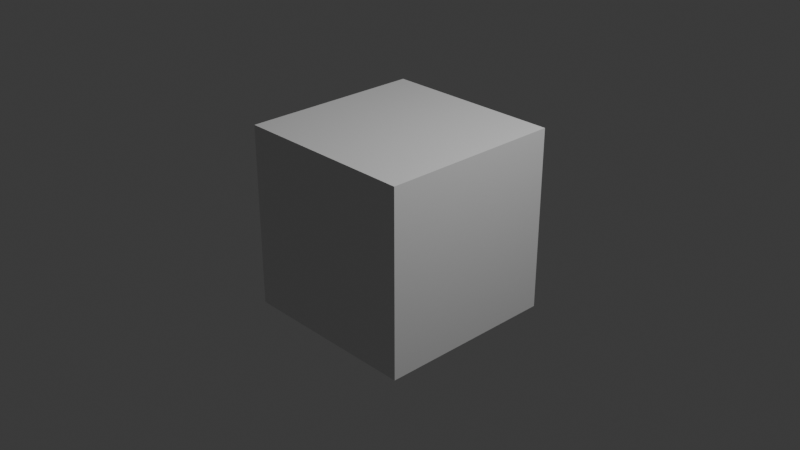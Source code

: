 # Source: Window_01.blend  (saved by Blender 4.1.23; exported with 4.5.12 LTS)
import bpy
from mathutils import Matrix  # noqa: F401  (used for matrix-valued properties, if any)

bpy.ops.wm.read_factory_settings(use_empty=True)
scene = bpy.context.scene
scene.name = 'Scene'

# ---- collections
col_collection = bpy.data.collections.new('Collection'); scene.collection.children.link(col_collection)

# ---- materials (node trees are filled in below, after node groups)
mat_mat_1 = bpy.data.materials.new('mat_1')
mat_mat_1.use_transparent_shadow = False
mat_mat_1.diffuse_color = (0.3564, 0.1329, 0.02843, 1.0)
mat_mat_2 = bpy.data.materials.new('mat_2')
mat_mat_2.use_transparent_shadow = False
mat_mat_2.diffuse_color = (0.3864, 0.5711, 0.5972, 1.0)
mat_material = bpy.data.materials.new('Material')
mat_material.alpha_threshold = 0.0
mat_material.use_transparent_shadow = False
mat_material.roughness = 0.5
mat_material.line_color = (0.0, 0.0, 0.0, 1.0)

# ---- material node trees
mat_mat_1.use_nodes = True; mat_mat_1.node_tree.nodes.clear()
_N = mat_mat_1.node_tree.nodes; _L = mat_mat_1.node_tree.links
n0 = _N.new('ShaderNodeBsdfPrincipled'); n0.name = 'Principled BSDF'; n0.location = (10, 300)
n0.inputs[0].default_value = (0.3564, 0.1329, 0.02843, 1.0)
n0.inputs[1].default_value = 1.0
n0.inputs[2].default_value = 1.0
n1 = _N.new('ShaderNodeOutputMaterial'); n1.name = 'Material Output'; n1.location = (320, 270)
_L.new(n0.outputs[0], n1.inputs[0])
n1.is_active_output = True
mat_mat_2.use_nodes = True; mat_mat_2.node_tree.nodes.clear()
_N = mat_mat_2.node_tree.nodes; _L = mat_mat_2.node_tree.links
n0 = _N.new('ShaderNodeBsdfPrincipled'); n0.name = 'Principled BSDF'; n0.location = (10, 300)
n0.inputs[0].default_value = (0.3864, 0.5711, 0.5972, 1.0)
n0.inputs[1].default_value = 1.0
n0.inputs[2].default_value = 1.0
n1 = _N.new('ShaderNodeOutputMaterial'); n1.name = 'Material Output'; n1.location = (320, 270)
_L.new(n0.outputs[0], n1.inputs[0])
n1.is_active_output = True
mat_material.use_nodes = True; mat_material.node_tree.nodes.clear()
_N = mat_material.node_tree.nodes; _L = mat_material.node_tree.links
n0 = _N.new('ShaderNodeOutputMaterial'); n0.name = 'Material Output'; n0.location = (300, 300)
n1 = _N.new('ShaderNodeBsdfPrincipled'); n1.name = 'Principled BSDF'; n1.location = (10, 300)
n1.inputs[3].default_value = 1.45
_L.new(n1.outputs[0], n0.inputs[0])
n0.is_active_output = True

# ---- world
world_world = bpy.data.worlds.new('World'); scene.world = world_world
world_world.use_nodes = True; world_world.node_tree.nodes.clear()
_N = world_world.node_tree.nodes; _L = world_world.node_tree.links
n0 = _N.new('ShaderNodeOutputWorld'); n0.name = 'World Output'; n0.location = (300, 300)
n1 = _N.new('ShaderNodeBackground'); n1.name = 'Background'; n1.location = (10, 300)
n1.inputs[0].default_value = (0.05088, 0.05088, 0.05088, 1.0)
_L.new(n1.outputs[0], n0.inputs[0])
n0.is_active_output = True
world_world.color = (0.05088, 0.05088, 0.05088)
world_world.use_sun_shadow = False
world_world.sun_shadow_jitter_overblur = 0.0

# ---- cameras
cam_camera = bpy.data.cameras.new('Camera')
cam_camera.clip_end = 100.0
cam_camera.ortho_scale = 7.314

# ---- lights
light_light = bpy.data.lights.new('Light', 'POINT')
light_light.transmission_factor = 0.0
light_light.use_soft_falloff = False
light_light.energy = 1000.0
light_light.shadow_soft_size = 0.1
light_light.shadow_maximum_resolution = 0.006
light_light.use_absolute_resolution = True

# ---- meshes
me_group = bpy.data.meshes.new('Group')
me_group.from_pydata([(-0.06, -0.02, -0.085), (-0.06, -0.02, -0.075), (-0.06, 0.02, -0.085), (-0.06, 0.02, -0.075), (-0.06, -0.02, -0.085), (0.06, -0.02, -0.085), (-0.06, -0.02, -0.075), (0.06, -0.02, -0.075), (-0.06, -0.02, -0.075), (-0.06, 0.02, -0.075), (0.06, -0.02, -0.075), (0.06, 0.02, -0.075), (-0.045, 0.005, -0.075), (-0.045, 0.01, -0.075), (0.045, 0.005, -0.075), (0.045, 0.01, -0.075), (0.055, 0.01, -0.075), (0.055, -0.01, -0.075), (0.045, -0.01, -0.075), (0.045, -0.005, -0.075), (-0.045, -0.005, -0.075), (-0.045, -0.01, -0.075), (-0.055, -0.01, -0.075), (-0.055, 0.01, -0.075), (-0.06, 0.02, -0.085), (0.06, 0.02, -0.085), (-0.06, 0.02, -0.075), (0.06, 0.02, -0.075), (-0.06, -0.02, -0.085), (-0.06, 0.02, -0.085), (0.06, -0.02, -0.085), (0.06, 0.02, -0.085), (0.06, -0.02, -0.085), (0.06, -0.02, -0.075), (0.06, 0.02, -0.085), (0.06, 0.02, -0.075), (-0.055, 0.01, -0.075), (-0.045, 0.01, -0.075), (-0.055, 0.01, 0.075), (-0.045, 0.01, 0.075), (-0.055, -0.01, -0.075), (-0.055, -0.01, 0.075), (-0.055, 0.01, -0.075), (-0.055, 0.01, 0.075), (-0.055, -0.01, -0.075), (-0.045, -0.01, -0.075), (-0.055, -0.01, 0.075), (-0.045, -0.01, 0.075), (-0.045, -0.005, -0.075), (0.045, -0.005, -0.075), (-0.045, -0.005, -0.07), (-0.005, -0.005, -0.07), (-0.005, -0.005, -0.03), (-0.045, -0.005, -0.03), (-0.045, -0.005, -0.02), (-0.005, -0.005, -0.02), (-0.005, -0.005, 0.02), (-0.045, -0.005, 0.02), (-0.045, -0.005, 0.03), (-0.005, -0.005, 0.03), (-0.005, -0.005, 0.07), (-0.045, -0.005, 0.07), (-0.045, -0.005, 0.075), (0.045, -0.005, 0.075), (0.045, -0.005, 0.07), (0.005, -0.005, 0.07), (0.005, -0.005, 0.03), (0.045, -0.005, 0.03), (0.045, -0.005, 0.02), (0.005, -0.005, 0.02), (0.005, -0.005, -0.02), (0.045, -0.005, -0.02), (0.045, -0.005, -0.03), (0.005, -0.005, -0.03), (0.005, -0.005, -0.07), (0.045, -0.005, -0.07), (0.045, -0.01, -0.075), (0.055, -0.01, -0.075), (0.045, -0.01, 0.075), (0.055, -0.01, 0.075), (0.055, -0.01, -0.075), (0.055, -0.01, 0.075), (0.055, 0.01, -0.075), (0.055, 0.01, 0.075), (0.045, 0.01, -0.075), (0.055, 0.01, -0.075), (0.045, 0.01, 0.075), (0.055, 0.01, 0.075), (-0.045, 0.005, -0.075), (0.045, 0.005, -0.075), (-0.045, 0.005, -0.07), (-0.005, 0.005, -0.07), (-0.005, 0.005, -0.03), (-0.045, 0.005, -0.03), (-0.045, 0.005, -0.02), (-0.005, 0.005, -0.02), (-0.005, 0.005, 0.02), (-0.045, 0.005, 0.02), (-0.045, 0.005, 0.03), (-0.005, 0.005, 0.03), (-0.005, 0.005, 0.07), (-0.045, 0.005, 0.07), (-0.045, 0.005, 0.075), (0.045, 0.005, 0.075), (0.045, 0.005, 0.07), (0.005, 0.005, 0.07), (0.005, 0.005, 0.03), (0.045, 0.005, 0.03), (0.045, 0.005, 0.02), (0.005, 0.005, 0.02), (0.005, 0.005, -0.02), (0.045, 0.005, -0.02), (0.045, 0.005, -0.03), (0.005, 0.005, -0.03), (0.005, 0.005, -0.07), (0.045, 0.005, -0.07), (-0.06, -0.02, 0.075), (-0.06, 0.02, 0.075), (0.06, -0.02, 0.075), (0.06, 0.02, 0.075), (-0.045, 0.005, 0.075), (-0.045, 0.01, 0.075), (0.045, 0.005, 0.075), (0.045, 0.01, 0.075), (0.055, 0.01, 0.075), (0.055, -0.01, 0.075), (0.045, -0.01, 0.075), (0.045, -0.005, 0.075), (-0.045, -0.005, 0.075), (-0.045, -0.01, 0.075), (-0.055, -0.01, 0.075), (-0.055, 0.01, 0.075), (0.005, -0.005, -0.07), (0.005, -0.001, -0.07), (0.045, -0.005, -0.07), (0.045, -0.001, -0.07), (0.005, -0.005, -0.03), (0.005, -0.001, -0.03), (0.005, -0.005, -0.07), (0.005, -0.001, -0.07), (0.005, -0.005, -0.03), (0.005, -0.001, -0.03), (0.045, -0.005, -0.03), (0.045, -0.001, -0.03), (0.005, -0.005, -0.02), (0.005, -0.001, -0.02), (0.045, -0.005, -0.02), (0.045, -0.001, -0.02), (0.005, -0.005, 0.02), (0.005, -0.001, 0.02), (0.005, -0.005, -0.02), (0.005, -0.001, -0.02), (0.005, -0.005, 0.02), (0.005, -0.001, 0.02), (0.045, -0.005, 0.02), (0.045, -0.001, 0.02), (0.005, -0.005, 0.03), (0.005, -0.001, 0.03), (0.045, -0.005, 0.03), (0.045, -0.001, 0.03), (0.005, -0.005, 0.07), (0.005, -0.001, 0.07), (0.005, -0.005, 0.03), (0.005, -0.001, 0.03), (0.005, -0.005, 0.07), (0.005, -0.001, 0.07), (0.045, -0.005, 0.07), (0.045, -0.001, 0.07), (-0.045, -0.005, 0.07), (-0.045, -0.001, 0.07), (-0.005, -0.005, 0.07), (-0.005, -0.001, 0.07), (-0.005, -0.005, 0.07), (-0.005, -0.001, 0.07), (-0.005, -0.005, 0.03), (-0.005, -0.001, 0.03), (-0.045, -0.005, 0.03), (-0.045, -0.001, 0.03), (-0.005, -0.005, 0.03), (-0.005, -0.001, 0.03), (-0.045, -0.005, 0.02), (-0.045, -0.001, 0.02), (-0.005, -0.005, 0.02), (-0.005, -0.001, 0.02), (-0.005, -0.005, 0.02), (-0.005, -0.001, 0.02), (-0.005, -0.005, -0.02), (-0.005, -0.001, -0.02), (-0.045, -0.005, -0.02), (-0.045, -0.001, -0.02), (-0.005, -0.005, -0.02), (-0.005, -0.001, -0.02), (-0.045, -0.005, -0.03), (-0.045, -0.001, -0.03), (-0.005, -0.005, -0.03), (-0.005, -0.001, -0.03), (-0.005, -0.005, -0.03), (-0.005, -0.001, -0.03), (-0.005, -0.005, -0.07), (-0.005, -0.001, -0.07), (-0.045, -0.005, -0.07), (-0.045, -0.001, -0.07), (-0.005, -0.005, -0.07), (-0.005, -0.001, -0.07), (0.005, 0.001, -0.07), (0.005, 0.005, -0.07), (0.045, 0.001, -0.07), (0.045, 0.005, -0.07), (0.005, 0.001, -0.03), (0.005, 0.005, -0.03), (0.005, 0.001, -0.07), (0.005, 0.005, -0.07), (0.005, 0.001, -0.03), (0.005, 0.005, -0.03), (0.045, 0.001, -0.03), (0.045, 0.005, -0.03), (0.005, 0.001, -0.02), (0.005, 0.005, -0.02), (0.045, 0.001, -0.02), (0.045, 0.005, -0.02), (0.005, 0.001, 0.02), (0.005, 0.005, 0.02), (0.005, 0.001, -0.02), (0.005, 0.005, -0.02), (0.005, 0.001, 0.02), (0.005, 0.005, 0.02), (0.045, 0.001, 0.02), (0.045, 0.005, 0.02), (0.005, 0.001, 0.03), (0.005, 0.005, 0.03), (0.045, 0.001, 0.03), (0.045, 0.005, 0.03), (0.005, 0.001, 0.07), (0.005, 0.005, 0.07), (0.005, 0.001, 0.03), (0.005, 0.005, 0.03), (0.005, 0.001, 0.07), (0.005, 0.005, 0.07), (0.045, 0.001, 0.07), (0.045, 0.005, 0.07), (-0.045, 0.001, 0.07), (-0.045, 0.005, 0.07), (-0.005, 0.001, 0.07), (-0.005, 0.005, 0.07), (-0.005, 0.001, 0.07), (-0.005, 0.005, 0.07), (-0.005, 0.001, 0.03), (-0.005, 0.005, 0.03), (-0.045, 0.001, 0.03), (-0.045, 0.005, 0.03), (-0.005, 0.001, 0.03), (-0.005, 0.005, 0.03), (-0.045, 0.001, 0.02), (-0.045, 0.005, 0.02), (-0.005, 0.001, 0.02), (-0.005, 0.005, 0.02), (-0.005, 0.001, 0.02), (-0.005, 0.005, 0.02), (-0.005, 0.001, -0.02), (-0.005, 0.005, -0.02), (-0.045, 0.001, -0.02), (-0.045, 0.005, -0.02), (-0.005, 0.001, -0.02), (-0.005, 0.005, -0.02), (-0.045, 0.001, -0.03), (-0.045, 0.005, -0.03), (-0.005, 0.001, -0.03), (-0.005, 0.005, -0.03), (-0.005, 0.001, -0.03), (-0.005, 0.005, -0.03), (-0.005, 0.001, -0.07), (-0.005, 0.005, -0.07), (-0.045, 0.001, -0.07), (-0.045, 0.005, -0.07), (-0.005, 0.001, -0.07), (-0.005, 0.005, -0.07), (-0.06, -0.02, 0.075), (-0.06, -0.02, 0.085), (-0.06, 0.02, 0.075), (-0.06, 0.02, 0.085), (-0.06, 0.02, 0.075), (0.06, 0.02, 0.075), (-0.06, 0.02, 0.085), (0.06, 0.02, 0.085), (-0.06, -0.02, 0.075), (0.06, -0.02, 0.075), (-0.06, -0.02, 0.085), (0.06, -0.02, 0.085), (0.06, -0.02, 0.075), (0.06, -0.02, 0.085), (0.06, 0.02, 0.075), (0.06, 0.02, 0.085), (-0.045, 0.001, -0.07), (-0.005, 0.001, -0.07), (-0.045, 0.001, -0.03), (-0.005, 0.001, -0.03), (-0.005, 0.001, -0.02), (-0.045, 0.001, -0.02), (-0.045, 0.001, 0.02), (-0.005, 0.001, 0.02), (-0.045, 0.001, 0.03), (-0.045, 0.001, 0.07), (-0.005, 0.001, 0.07), (-0.005, 0.001, 0.03), (-0.045, -0.001, 0.03), (-0.045, -0.001, 0.07), (-0.005, -0.001, 0.07), (-0.005, -0.001, 0.03), (-0.005, -0.001, -0.02), (-0.045, -0.001, -0.02), (-0.045, -0.001, 0.02), (-0.005, -0.001, 0.02), (-0.045, -0.001, -0.07), (-0.005, -0.001, -0.07), (-0.045, -0.001, -0.03), (-0.005, -0.001, -0.03), (0.005, -0.001, -0.07), (0.045, -0.001, -0.07), (0.005, -0.001, -0.03), (0.045, -0.001, -0.03), (0.045, -0.001, -0.02), (0.045, -0.001, 0.02), (0.005, -0.001, -0.02), (0.005, -0.001, 0.02), (0.005, -0.001, 0.03), (0.005, -0.001, 0.07), (0.045, -0.001, 0.07), (0.045, -0.001, 0.03), (0.005, 0.001, -0.07), (0.045, 0.001, -0.07), (0.005, 0.001, -0.03), (0.045, 0.001, -0.03), (0.045, 0.001, -0.02), (0.045, 0.001, 0.02), (0.005, 0.001, -0.02), (0.005, 0.001, 0.02), (0.005, 0.001, 0.03), (0.005, 0.001, 0.07), (0.045, 0.001, 0.07), (0.045, 0.001, 0.03), (-0.06, -0.02, 0.085), (-0.06, 0.02, 0.085), (0.06, -0.02, 0.085), (0.06, 0.02, 0.085), (-0.045, 0.005, 0.075), (-0.045, 0.01, 0.075), (-0.045, 0.005, 0.07), (-0.045, 0.001, 0.07), (-0.045, 0.001, 0.03), (-0.045, 0.005, 0.03), (-0.045, 0.005, 0.02), (-0.045, 0.001, 0.02), (-0.045, 0.001, -0.02), (-0.045, 0.005, -0.02), (-0.045, 0.005, -0.03), (-0.045, 0.001, -0.03), (-0.045, 0.001, -0.07), (-0.045, 0.005, -0.07), (-0.045, 0.005, -0.075), (-0.045, 0.01, -0.075), (-0.045, -0.01, 0.075), (-0.045, -0.005, 0.075), (-0.045, -0.01, -0.075), (-0.045, -0.005, -0.075), (-0.045, -0.005, -0.07), (-0.045, -0.001, -0.07), (-0.045, -0.001, -0.03), (-0.045, -0.005, -0.03), (-0.045, -0.005, -0.02), (-0.045, -0.001, -0.02), (-0.045, -0.001, 0.02), (-0.045, -0.005, 0.02), (-0.045, -0.005, 0.03), (-0.045, -0.001, 0.03), (-0.045, -0.001, 0.07), (-0.045, -0.005, 0.07), (0.045, -0.01, -0.075), (0.045, -0.01, 0.075), (0.045, -0.005, -0.075), (0.045, -0.005, -0.07), (0.045, -0.001, -0.07), (0.045, -0.001, -0.03), (0.045, -0.005, -0.03), (0.045, -0.005, -0.02), (0.045, -0.001, -0.02), (0.045, -0.001, 0.02), (0.045, -0.005, 0.02), (0.045, -0.005, 0.03), (0.045, -0.001, 0.03), (0.045, -0.001, 0.07), (0.045, -0.005, 0.07), (0.045, -0.005, 0.075), (0.045, 0.005, 0.075), (0.045, 0.005, 0.07), (0.045, 0.001, 0.07), (0.045, 0.001, 0.03), (0.045, 0.005, 0.03), (0.045, 0.005, 0.02), (0.045, 0.001, 0.02), (0.045, 0.001, -0.02), (0.045, 0.005, -0.02), (0.045, 0.005, -0.03), (0.045, 0.001, -0.03), (0.045, 0.001, -0.07), (0.045, 0.005, -0.07), (0.045, 0.005, -0.075), (0.045, 0.01, -0.075), (0.045, 0.01, 0.075)], [], [(1, 2, 0), (1, 3, 2), (7, 4, 5), (7, 6, 4), (21, 22, 8), (9, 22, 23), (9, 8, 22), (13, 9, 23), (19, 20, 21), (19, 21, 18), (10, 18, 21), (10, 21, 8), (17, 18, 10), (15, 13, 12), (15, 12, 14), (11, 15, 16), (11, 16, 17), (11, 17, 10), (11, 9, 13), (11, 13, 15), (27, 25, 24), (27, 24, 26), (31, 28, 29), (31, 30, 28), (33, 32, 34), (33, 34, 35), (39, 37, 36), (39, 36, 38), (41, 42, 40), (41, 43, 42), (47, 44, 45), (47, 46, 44), (51, 50, 48), (55, 53, 52), (55, 54, 53), (73, 52, 51), (73, 51, 74), (75, 74, 49), (70, 52, 73), (70, 55, 52), (59, 57, 56), (59, 58, 57), (69, 56, 55), (69, 55, 70), (69, 59, 56), (71, 73, 72), (71, 70, 73), (66, 59, 69), (60, 62, 61), (65, 60, 59), (65, 59, 66), (67, 69, 68), (67, 66, 69), (63, 65, 64), (49, 51, 48), (49, 74, 51), (62, 65, 63), (62, 60, 65), (79, 76, 77), (79, 78, 76), (81, 80, 82), (81, 82, 83), (87, 85, 84), (87, 84, 86), (91, 88, 90), (95, 92, 93), (95, 93, 94), (113, 91, 92), (113, 114, 91), (115, 89, 114), (110, 113, 92), (110, 92, 95), (99, 96, 97), (99, 97, 98), (109, 95, 96), (109, 110, 95), (109, 96, 99), (111, 112, 113), (111, 113, 110), (106, 109, 99), (100, 101, 102), (105, 99, 100), (105, 106, 99), (107, 108, 109), (107, 109, 106), (103, 104, 105), (89, 88, 91), (89, 91, 114), (102, 103, 105), (102, 105, 100), (129, 116, 130), (117, 131, 130), (117, 130, 116), (121, 131, 117), (127, 129, 128), (127, 126, 129), (118, 129, 126), (118, 116, 129), (125, 118, 126), (123, 120, 121), (123, 122, 120), (119, 124, 123), (119, 125, 124), (119, 118, 125), (119, 121, 117), (119, 123, 121), (135, 133, 132), (135, 132, 134), (136, 138, 139), (136, 139, 137), (143, 140, 141), (143, 142, 140), (147, 145, 144), (147, 144, 146), (148, 150, 151), (148, 151, 149), (155, 152, 153), (155, 154, 152), (159, 157, 156), (159, 156, 158), (160, 162, 163), (160, 163, 161), (167, 164, 165), (167, 166, 164), (171, 168, 169), (171, 170, 168), (172, 175, 174), (172, 173, 175), (179, 177, 176), (179, 176, 178), (183, 180, 181), (183, 182, 180), (184, 187, 186), (184, 185, 187), (191, 189, 188), (191, 188, 190), (195, 192, 193), (195, 194, 192), (196, 199, 198), (196, 197, 199), (203, 201, 200), (203, 200, 202), (207, 205, 204), (207, 204, 206), (208, 210, 211), (208, 211, 209), (215, 212, 213), (215, 214, 212), (219, 217, 216), (219, 216, 218), (220, 222, 223), (220, 223, 221), (227, 224, 225), (227, 226, 224), (231, 229, 228), (231, 228, 230), (232, 234, 235), (232, 235, 233), (239, 236, 237), (239, 238, 236), (243, 240, 241), (243, 242, 240), (244, 247, 246), (244, 245, 247), (251, 249, 248), (251, 248, 250), (255, 252, 253), (255, 254, 252), (256, 259, 258), (256, 257, 259), (263, 261, 260), (263, 260, 262), (267, 264, 265), (267, 266, 264), (268, 271, 270), (268, 269, 271), (275, 273, 272), (275, 272, 274), (277, 278, 276), (277, 279, 278), (283, 281, 280), (283, 280, 282), (287, 284, 285), (287, 286, 284), (289, 288, 290), (289, 290, 291), (295, 293, 292), (295, 292, 294), (299, 296, 297), (299, 297, 298), (302, 300, 301), (302, 303, 300), (306, 305, 304), (306, 304, 307), (311, 309, 308), (311, 310, 309), (315, 312, 313), (315, 314, 312), (319, 316, 317), (319, 318, 316), (321, 322, 320), (321, 323, 322), (326, 325, 324), (326, 324, 327), (331, 329, 328), (331, 328, 330), (333, 332, 334), (333, 334, 335), (338, 336, 337), (338, 339, 336), (343, 341, 340), (343, 340, 342), (357, 358, 359), (354, 357, 359), (355, 356, 357), (355, 357, 354), (353, 354, 359), (350, 353, 359), (351, 352, 353), (351, 353, 350), (345, 349, 350), (345, 350, 359), (346, 349, 345), (347, 348, 349), (347, 349, 346), (344, 346, 345), (362, 363, 364), (367, 364, 365), (367, 365, 366), (367, 362, 364), (371, 368, 369), (371, 369, 370), (375, 372, 373), (375, 373, 374), (360, 375, 361), (360, 372, 375), (360, 362, 367), (360, 367, 368), (360, 368, 371), (360, 371, 372), (376, 379, 378), (382, 380, 379), (382, 381, 380), (382, 379, 376), (386, 384, 383), (386, 385, 384), (390, 388, 387), (390, 389, 388), (377, 391, 390), (377, 390, 387), (377, 382, 376), (377, 383, 382), (377, 386, 383), (377, 387, 386), (404, 406, 405), (401, 406, 404), (402, 404, 403), (402, 401, 404), (400, 406, 401), (397, 406, 400), (398, 400, 399), (398, 397, 400), (407, 397, 396), (407, 406, 397), (393, 407, 396), (394, 396, 395), (394, 393, 396), (392, 407, 393)])
me_group.polygons.foreach_set('material_index', [0, 0, 0, 0, 1, 1, 1, 1, 1, 1, 1, 1, 1, 1, 1, 1, 1, 1, 1, 1, 0, 0, 0, 0, 0, 0, 0, 0, 0, 0, 0, 0, 1, 1, 1, 1, 1, 1, 1, 1, 1, 1, 1, 1, 1, 1, 1, 1, 1, 1, 1, 1, 1, 1, 1, 1, 1, 1, 0, 0, 0, 0, 0, 0, 1, 1, 1, 1, 1, 1, 1, 1, 1, 1, 1, 1, 1, 1, 1, 1, 1, 1, 1, 1, 1, 1, 1, 1, 1, 1, 1, 1, 1, 1, 1, 1, 1, 1, 1, 1, 1, 1, 1, 1, 1, 1, 1, 1, 1, 1, 1, 1, 1, 1, 1, 1, 1, 1, 1, 1, 1, 1, 1, 1, 1, 1, 1, 1, 1, 1, 1, 1, 1, 1, 1, 1, 1, 1, 1, 1, 1, 1, 1, 1, 1, 1, 1, 1, 1, 1, 1, 1, 1, 1, 1, 1, 1, 1, 1, 1, 1, 1, 1, 1, 1, 1, 1, 1, 1, 1, 1, 1, 1, 1, 1, 1, 1, 1, 0, 0, 0, 0, 0, 0, 0, 0, 2, 2, 2, 2, 2, 2, 2, 2, 2, 2, 2, 2, 2, 2, 2, 2, 2, 2, 2, 2, 2, 2, 2, 2, 0, 0, 1, 1, 1, 1, 1, 1, 1, 1, 1, 1, 1, 1, 1, 1, 1, 1, 1, 1, 1, 1, 1, 1, 1, 1, 1, 1, 1, 1, 1, 1, 1, 1, 1, 1, 1, 1, 1, 1, 1, 1, 1, 1, 1, 1, 1, 1, 1, 1, 1, 1, 1, 1, 1, 1, 1, 1])
me_group.materials.append(mat_mat_1)
me_group.materials.append(mat_mat_1)
me_group.materials.append(mat_mat_2)
me_group.update()
me_group.normals_split_custom_set([tuple(v) for v in zip(*[iter([-1.0, 0.0, 0.0, -1.0, 0.0, 0.0, -1.0, 0.0, 0.0, -1.0, 0.0, 0.0, -1.0, 0.0, 0.0, -1.0, 0.0, 0.0, 0.0, -1.0, 0.0, 0.0, -1.0, 0.0, 0.0, -1.0, 0.0, 0.0, -1.0, 0.0, 0.0, -1.0, 0.0, 0.0, -1.0, 0.0, 0.0, 0.0, 1.0, 0.0, 0.0, 1.0, 0.0, 0.0, 1.0, -2.328e-06, 0.0, 1.0, -2.328e-06, 0.0, 1.0, -2.328e-06, 0.0, 1.0, 1.164e-06, 0.0, 1.0, 1.164e-06, 0.0, 1.0, 1.164e-06, 0.0, 1.0, 0.0, 0.0, 1.0, 0.0, 0.0, 1.0, 0.0, 0.0, 1.0, 0.0, 0.0, 1.0, 0.0, 0.0, 1.0, 0.0, 0.0, 1.0, 0.0, 0.0, 1.0, 0.0, 0.0, 1.0, 0.0, 0.0, 1.0, 0.0, 0.0, 1.0, 0.0, 0.0, 1.0, 0.0, 0.0, 1.0, 0.0, 0.0, 1.0, 0.0, 0.0, 1.0, 0.0, 0.0, 1.0, 0.0, 0.0, 1.0, 0.0, 0.0, 1.0, 0.0, 0.0, 1.0, 0.0, 0.0, 1.0, 0.0, 0.0, 1.0, 0.0, 0.0, 1.0, 0.0, 0.0, 1.0, 0.0, 0.0, 1.0, 0.0, 0.0, 1.0, 0.0, 0.0, 1.0, 0.0, 0.0, 1.0, 0.0, 0.0, 1.0, 2.328e-06, 0.0, 1.0, 2.328e-06, 0.0, 1.0, 2.328e-06, 0.0, 1.0, -1.164e-06, 0.0, 1.0, -1.164e-06, 0.0, 1.0, -1.164e-06, 0.0, 1.0, 0.0, 0.0, 1.0, 0.0, 0.0, 1.0, 0.0, 0.0, 1.0, 0.0, 0.0, 1.0, 0.0, 0.0, 1.0, 0.0, 0.0, 1.0, 0.0, 1.0, 0.0, 0.0, 1.0, 0.0, 0.0, 1.0, 0.0, 0.0, 1.0, 0.0, 0.0, 1.0, 0.0, 0.0, 1.0, 0.0, 0.0, 0.0, -1.0, 0.0, 0.0, -1.0, 0.0, 0.0, -1.0, 0.0, 0.0, -1.0, 0.0, 0.0, -1.0, 0.0, 0.0, -1.0, 1.0, 0.0, 0.0, 1.0, 0.0, 0.0, 1.0, 0.0, 0.0, 1.0, 0.0, 0.0, 1.0, 0.0, 0.0, 1.0, 0.0, 0.0, 0.0, 1.0, 0.0, 0.0, 1.0, 0.0, 0.0, 1.0, 0.0, 0.0, 1.0, 0.0, 0.0, 1.0, 0.0, 0.0, 1.0, 0.0, -1.0, 0.0, 0.0, -1.0, 0.0, 0.0, -1.0, 0.0, 0.0, -1.0, 0.0, 0.0, -1.0, 0.0, 0.0, -1.0, 0.0, 0.0, 0.0, -1.0, 0.0, 0.0, -1.0, 0.0, 0.0, -1.0, 0.0, 0.0, -1.0, 0.0, 0.0, -1.0, 0.0, 0.0, -1.0, 0.0, 0.0, -1.0, 0.0, 0.0, -1.0, 0.0, 0.0, -1.0, 0.0, 0.0, -1.0, 0.0, 0.0, -1.0, 0.0, 0.0, -1.0, 0.0, 0.0, -1.0, 0.0, 0.0, -1.0, 0.0, 0.0, -1.0, 0.0, 0.0, -1.0, 0.0, 0.0, -1.0, 0.0, 0.0, -1.0, 0.0, 0.0, -1.0, 0.0, 0.0, -1.0, 0.0, 0.0, -1.0, 0.0, 0.0, -1.0, 0.0, 0.0, -1.0, 0.0, 0.0, -1.0, 0.0, 0.0, -1.0, 0.0, 0.0, -1.0, 0.0, 0.0, -1.0, 0.0, 0.0, -1.0, 0.0, 0.0, -1.0, 0.0, 0.0, -1.0, 0.0, 0.0, -1.0, 0.0, 0.0, -1.0, 0.0, 0.0, -1.0, 0.0, 0.0, -1.0, 0.0, 0.0, -1.0, 0.0, 0.0, -1.0, 0.0, 0.0, -1.0, 0.0, 0.0, -1.0, 0.0, 0.0, -1.0, 0.0, 0.0, -1.0, 0.0, 0.0, -1.0, 0.0, 0.0, -1.0, 0.0, 0.0, -1.0, 0.0, 0.0, -1.0, 0.0, 0.0, -1.0, 0.0, 0.0, -1.0, 0.0, 0.0, -1.0, 0.0, 0.0, -1.0, 0.0, 0.0, -1.0, 0.0, 0.0, -1.0, 0.0, 0.0, -1.0, 0.0, 0.0, -1.0, 0.0, 0.0, -1.0, 0.0, 0.0, -1.0, 0.0, 0.0, -1.0, 0.0, 0.0, -1.0, 0.0, 0.0, -1.0, 0.0, 0.0, -1.0, 0.0, 0.0, -1.0, 0.0, 0.0, -1.0, 0.0, 0.0, -1.0, 0.0, 0.0, -1.0, 0.0, 0.0, -1.0, 0.0, 0.0, -1.0, 0.0, 0.0, -1.0, 0.0, 0.0, -1.0, 0.0, 0.0, -1.0, 0.0, 0.0, -1.0, 0.0, 0.0, -1.0, 0.0, 0.0, -1.0, 0.0, 0.0, -1.0, 0.0, 0.0, -1.0, 0.0, 0.0, -1.0, -6.468e-08, 0.0, -1.0, -6.468e-08, 0.0, -1.0, -6.468e-08, 0.0, -1.0, -4.366e-07, 0.0, -1.0, -4.366e-07, 0.0, -1.0, -4.366e-07, 0.0, -1.0, 6.468e-08, 0.0, -1.0, 6.468e-08, 0.0, -1.0, 6.468e-08, 0.0, -1.0, 4.366e-07, 0.0, -1.0, 4.366e-07, 0.0, -1.0, 4.366e-07, 0.0, -1.0, 0.0, 0.0, -1.0, 0.0, 0.0, -1.0, 0.0, 0.0, -1.0, 0.0, 0.0, -1.0, 0.0, 0.0, -1.0, 0.0, 1.0, 0.0, 0.0, 1.0, 0.0, 0.0, 1.0, 0.0, 0.0, 1.0, 0.0, 0.0, 1.0, 0.0, 0.0, 1.0, 0.0, 0.0, 0.0, 1.0, 0.0, 0.0, 1.0, 0.0, 0.0, 1.0, 0.0, 0.0, 1.0, 0.0, 0.0, 1.0, 0.0, 0.0, 1.0, 0.0, 0.0, 1.0, 0.0, 0.0, 1.0, 0.0, 0.0, 1.0, 0.0, 0.0, 1.0, 0.0, 0.0, 1.0, 0.0, 0.0, 1.0, 0.0, 0.0, 1.0, 0.0, 0.0, 1.0, 0.0, 0.0, 1.0, 0.0, 0.0, 1.0, 0.0, 0.0, 1.0, 0.0, 0.0, 1.0, 0.0, 0.0, 1.0, 0.0, 0.0, 1.0, 0.0, 0.0, 1.0, 0.0, 0.0, 1.0, 0.0, 0.0, 1.0, 0.0, 0.0, 1.0, 0.0, 0.0, 1.0, 0.0, 0.0, 1.0, 0.0, 0.0, 1.0, 0.0, 0.0, 1.0, 0.0, 0.0, 1.0, 0.0, 0.0, 1.0, 0.0, 0.0, 1.0, 0.0, 0.0, 1.0, 0.0, 0.0, 1.0, 0.0, 0.0, 1.0, 0.0, 0.0, 1.0, 0.0, 0.0, 1.0, 0.0, 0.0, 1.0, 0.0, 0.0, 1.0, 0.0, 0.0, 1.0, 0.0, 0.0, 1.0, 0.0, 0.0, 1.0, 0.0, 0.0, 1.0, 0.0, 0.0, 1.0, 0.0, 0.0, 1.0, 0.0, 0.0, 1.0, 0.0, 0.0, 1.0, 0.0, 0.0, 1.0, 0.0, 0.0, 1.0, 0.0, 0.0, 1.0, 0.0, 0.0, 1.0, 0.0, 0.0, 1.0, 0.0, 0.0, 1.0, 0.0, 0.0, 1.0, 0.0, 0.0, 1.0, 0.0, 0.0, 1.0, 0.0, 0.0, 1.0, 0.0, 0.0, 1.0, 0.0, 0.0, 1.0, 0.0, 0.0, 1.0, 0.0, 0.0, 1.0, 0.0, 0.0, 1.0, 0.0, 0.0, 1.0, 0.0, 0.0, 1.0, 0.0, 0.0, 1.0, 0.0, 0.0, 1.0, 0.0, 0.0, 1.0, 0.0, 0.0, 1.0, 0.0, 0.0, 1.0, 0.0, 0.0, 1.0, 0.0, 0.0, 1.0, 0.0, 0.0, 1.0, 0.0, 0.0, 1.0, 0.0, 0.0, 1.0, -6.468e-08, 0.0, 1.0, -6.468e-08, 0.0, 1.0, -6.468e-08, 0.0, 1.0, -4.366e-07, 0.0, 1.0, -4.366e-07, 0.0, 1.0, -4.366e-07, 0.0, 1.0, 6.468e-08, 0.0, 1.0, 6.468e-08, 0.0, 1.0, 6.468e-08, 0.0, 1.0, 4.366e-07, 0.0, 1.0, 4.366e-07, 0.0, 1.0, 4.366e-07, 0.0, 0.0, -1.0, 0.0, 0.0, -1.0, 0.0, 0.0, -1.0, -2.328e-06, 0.0, -1.0, -2.328e-06, 0.0, -1.0, -2.328e-06, 0.0, -1.0, 1.164e-06, 0.0, -1.0, 1.164e-06, 0.0, -1.0, 1.164e-06, 0.0, -1.0, 0.0, 0.0, -1.0, 0.0, 0.0, -1.0, 0.0, 0.0, -1.0, 0.0, 0.0, -1.0, 0.0, 0.0, -1.0, 0.0, 0.0, -1.0, 0.0, 0.0, -1.0, 0.0, 0.0, -1.0, 0.0, 0.0, -1.0, 0.0, 0.0, -1.0, 0.0, 0.0, -1.0, 0.0, 0.0, -1.0, 0.0, 0.0, -1.0, 0.0, 0.0, -1.0, 0.0, 0.0, -1.0, 0.0, 0.0, -1.0, 0.0, 0.0, -1.0, 0.0, 0.0, -1.0, 0.0, 0.0, -1.0, 0.0, 0.0, -1.0, 0.0, 0.0, -1.0, 0.0, 0.0, -1.0, 0.0, 0.0, -1.0, 0.0, 0.0, -1.0, 0.0, 0.0, -1.0, 0.0, 0.0, -1.0, 0.0, 0.0, -1.0, 2.328e-06, 0.0, -1.0, 2.328e-06, 0.0, -1.0, 2.328e-06, 0.0, -1.0, -1.164e-06, 0.0, -1.0, -1.164e-06, 0.0, -1.0, -1.164e-06, 0.0, -1.0, 0.0, 0.0, -1.0, 0.0, 0.0, -1.0, 0.0, 0.0, -1.0, 0.0, 0.0, -1.0, 0.0, 0.0, -1.0, 0.0, 0.0, -1.0, 0.0, 0.0, 1.0, 0.0, 0.0, 1.0, 0.0, 0.0, 1.0, 0.0, 0.0, 1.0, 0.0, 0.0, 1.0, 0.0, 0.0, 1.0, 1.0, 0.0, 0.0, 1.0, 0.0, 0.0, 1.0, 0.0, 0.0, 1.0, 0.0, 0.0, 1.0, 0.0, 0.0, 1.0, 0.0, 0.0, 0.0, 0.0, -1.0, 0.0, 0.0, -1.0, 0.0, 0.0, -1.0, 0.0, 0.0, -1.0, 0.0, 0.0, -1.0, 0.0, 0.0, -1.0, 0.0, 0.0, 1.0, 0.0, 0.0, 1.0, 0.0, 0.0, 1.0, 0.0, 0.0, 1.0, 0.0, 0.0, 1.0, 0.0, 0.0, 1.0, 1.0, 0.0, 0.0, 1.0, 0.0, 0.0, 1.0, 0.0, 0.0, 1.0, 0.0, 0.0, 1.0, 0.0, 0.0, 1.0, 0.0, 0.0, 0.0, 0.0, -1.0, 0.0, 0.0, -1.0, 0.0, 0.0, -1.0, 0.0, 0.0, -1.0, 0.0, 0.0, -1.0, 0.0, 0.0, -1.0, 0.0, 0.0, 1.0, 0.0, 0.0, 1.0, 0.0, 0.0, 1.0, 0.0, 0.0, 1.0, 0.0, 0.0, 1.0, 0.0, 0.0, 1.0, 1.0, 0.0, 0.0, 1.0, 0.0, 0.0, 1.0, 0.0, 0.0, 1.0, 0.0, 0.0, 1.0, 0.0, 0.0, 1.0, 0.0, 0.0, 0.0, 0.0, -1.0, 0.0, 0.0, -1.0, 0.0, 0.0, -1.0, 0.0, 0.0, -1.0, 0.0, 0.0, -1.0, 0.0, 0.0, -1.0, 0.0, 0.0, -1.0, 0.0, 0.0, -1.0, 0.0, 0.0, -1.0, 0.0, 0.0, -1.0, 0.0, 0.0, -1.0, 0.0, 0.0, -1.0, -1.0, 0.0, 0.0, -1.0, 0.0, 0.0, -1.0, 0.0, 0.0, -1.0, 0.0, 0.0, -1.0, 0.0, 0.0, -1.0, 0.0, 0.0, 0.0, 0.0, 1.0, 0.0, 0.0, 1.0, 0.0, 0.0, 1.0, 0.0, 0.0, 1.0, 0.0, 0.0, 1.0, 0.0, 0.0, 1.0, 0.0, 0.0, -1.0, 0.0, 0.0, -1.0, 0.0, 0.0, -1.0, 0.0, 0.0, -1.0, 0.0, 0.0, -1.0, 0.0, 0.0, -1.0, -1.0, 0.0, 0.0, -1.0, 0.0, 0.0, -1.0, 0.0, 0.0, -1.0, 0.0, 0.0, -1.0, 0.0, 0.0, -1.0, 0.0, 0.0, 0.0, 0.0, 1.0, 0.0, 0.0, 1.0, 0.0, 0.0, 1.0, 0.0, 0.0, 1.0, 0.0, 0.0, 1.0, 0.0, 0.0, 1.0, 0.0, 0.0, -1.0, 0.0, 0.0, -1.0, 0.0, 0.0, -1.0, 0.0, 0.0, -1.0, 0.0, 0.0, -1.0, 0.0, 0.0, -1.0, -1.0, 0.0, 0.0, -1.0, 0.0, 0.0, -1.0, 0.0, 0.0, -1.0, 0.0, 0.0, -1.0, 0.0, 0.0, -1.0, 0.0, 0.0, 0.0, 0.0, 1.0, 0.0, 0.0, 1.0, 0.0, 0.0, 1.0, 0.0, 0.0, 1.0, 0.0, 0.0, 1.0, 0.0, 0.0, 1.0, 0.0, 0.0, 1.0, 0.0, 0.0, 1.0, 0.0, 0.0, 1.0, 0.0, 0.0, 1.0, 0.0, 0.0, 1.0, 0.0, 0.0, 1.0, 1.0, 0.0, 0.0, 1.0, 0.0, 0.0, 1.0, 0.0, 0.0, 1.0, 0.0, 0.0, 1.0, 0.0, 0.0, 1.0, 0.0, 0.0, 0.0, 0.0, -1.0, 0.0, 0.0, -1.0, 0.0, 0.0, -1.0, 0.0, 0.0, -1.0, 0.0, 0.0, -1.0, 0.0, 0.0, -1.0, 0.0, 0.0, 1.0, 0.0, 0.0, 1.0, 0.0, 0.0, 1.0, 0.0, 0.0, 1.0, 0.0, 0.0, 1.0, 0.0, 0.0, 1.0, 1.0, 0.0, 0.0, 1.0, 0.0, 0.0, 1.0, 0.0, 0.0, 1.0, 0.0, 0.0, 1.0, 0.0, 0.0, 1.0, 0.0, 0.0, 0.0, 0.0, -1.0, 0.0, 0.0, -1.0, 0.0, 0.0, -1.0, 0.0, 0.0, -1.0, 0.0, 0.0, -1.0, 0.0, 0.0, -1.0, 0.0, 0.0, 1.0, 0.0, 0.0, 1.0, 0.0, 0.0, 1.0, 0.0, 0.0, 1.0, 0.0, 0.0, 1.0, 0.0, 0.0, 1.0, 1.0, 0.0, 0.0, 1.0, 0.0, 0.0, 1.0, 0.0, 0.0, 1.0, 0.0, 0.0, 1.0, 0.0, 0.0, 1.0, 0.0, 0.0, 0.0, 0.0, -1.0, 0.0, 0.0, -1.0, 0.0, 0.0, -1.0, 0.0, 0.0, -1.0, 0.0, 0.0, -1.0, 0.0, 0.0, -1.0, 0.0, 0.0, -1.0, 0.0, 0.0, -1.0, 0.0, 0.0, -1.0, 0.0, 0.0, -1.0, 0.0, 0.0, -1.0, 0.0, 0.0, -1.0, -1.0, 0.0, 0.0, -1.0, 0.0, 0.0, -1.0, 0.0, 0.0, -1.0, 0.0, 0.0, -1.0, 0.0, 0.0, -1.0, 0.0, 0.0, 0.0, 0.0, 1.0, 0.0, 0.0, 1.0, 0.0, 0.0, 1.0, 0.0, 0.0, 1.0, 0.0, 0.0, 1.0, 0.0, 0.0, 1.0, 0.0, 0.0, -1.0, 0.0, 0.0, -1.0, 0.0, 0.0, -1.0, 0.0, 0.0, -1.0, 0.0, 0.0, -1.0, 0.0, 0.0, -1.0, -1.0, 0.0, 0.0, -1.0, 0.0, 0.0, -1.0, 0.0, 0.0, -1.0, 0.0, 0.0, -1.0, 0.0, 0.0, -1.0, 0.0, 0.0, 0.0, 0.0, 1.0, 0.0, 0.0, 1.0, 0.0, 0.0, 1.0, 0.0, 0.0, 1.0, 0.0, 0.0, 1.0, 0.0, 0.0, 1.0, 0.0, 0.0, -1.0, 0.0, 0.0, -1.0, 0.0, 0.0, -1.0, 0.0, 0.0, -1.0, 0.0, 0.0, -1.0, 0.0, 0.0, -1.0, -1.0, 0.0, 0.0, -1.0, 0.0, 0.0, -1.0, 0.0, 0.0, -1.0, 0.0, 0.0, -1.0, 0.0, 0.0, -1.0, 0.0, 0.0, 0.0, 0.0, 1.0, 0.0, 0.0, 1.0, 0.0, 0.0, 1.0, 0.0, 0.0, 1.0, 0.0, 0.0, 1.0, 0.0, 0.0, 1.0, -1.0, 0.0, 0.0, -1.0, 0.0, 0.0, -1.0, 0.0, 0.0, -1.0, 0.0, 0.0, -1.0, 0.0, 0.0, -1.0, 0.0, 0.0, 0.0, 1.0, 0.0, 0.0, 1.0, 0.0, 0.0, 1.0, 0.0, 0.0, 1.0, 0.0, 0.0, 1.0, 0.0, 0.0, 1.0, 0.0, 0.0, -1.0, 0.0, 0.0, -1.0, 0.0, 0.0, -1.0, 0.0, 0.0, -1.0, 0.0, 0.0, -1.0, 0.0, 0.0, -1.0, 0.0, 1.0, 0.0, 0.0, 1.0, 0.0, 0.0, 1.0, 0.0, 0.0, 1.0, 0.0, 0.0, 1.0, 0.0, 0.0, 1.0, 0.0, 0.0, 0.0, 1.0, 0.0, 0.0, 1.0, 0.0, 0.0, 1.0, 0.0, 0.0, 1.0, 0.0, 0.0, 1.0, 0.0, 0.0, 1.0, 0.0, 0.0, 1.0, 0.0, 0.0, 1.0, 0.0, 0.0, 1.0, 0.0, 0.0, 1.0, 0.0, 0.0, 1.0, 0.0, 0.0, 1.0, 0.0, 0.0, 1.0, 0.0, 0.0, 1.0, 0.0, 0.0, 1.0, 0.0, 0.0, 1.0, 0.0, 0.0, 1.0, 0.0, 0.0, 1.0, 0.0, 0.0, -1.0, 0.0, 0.0, -1.0, 0.0, 0.0, -1.0, 0.0, 0.0, -1.0, 0.0, 0.0, -1.0, 0.0, 0.0, -1.0, 0.0, 0.0, -1.0, 0.0, 0.0, -1.0, 0.0, 0.0, -1.0, 0.0, 0.0, -1.0, 0.0, 0.0, -1.0, 0.0, 0.0, -1.0, 0.0, 0.0, -1.0, 0.0, 0.0, -1.0, 0.0, 0.0, -1.0, 0.0, 0.0, -1.0, 0.0, 0.0, -1.0, 0.0, 0.0, -1.0, 0.0, 0.0, -1.0, 0.0, 0.0, -1.0, 0.0, 0.0, -1.0, 0.0, 0.0, -1.0, 0.0, 0.0, -1.0, 0.0, 0.0, -1.0, 0.0, 0.0, -1.0, 0.0, 0.0, -1.0, 0.0, 0.0, -1.0, 0.0, 0.0, -1.0, 0.0, 0.0, -1.0, 0.0, 0.0, -1.0, 0.0, 0.0, -1.0, 0.0, 0.0, -1.0, 0.0, 0.0, -1.0, 0.0, 0.0, -1.0, 0.0, 0.0, -1.0, 0.0, 0.0, -1.0, 0.0, 0.0, 1.0, 0.0, 0.0, 1.0, 0.0, 0.0, 1.0, 0.0, 0.0, 1.0, 0.0, 0.0, 1.0, 0.0, 0.0, 1.0, 0.0, 0.0, 1.0, 0.0, 0.0, 1.0, 0.0, 0.0, 1.0, 0.0, 0.0, 1.0, 0.0, 0.0, 1.0, 0.0, 0.0, 1.0, 0.0, 0.0, 1.0, 0.0, 0.0, 1.0, 0.0, 0.0, 1.0, 0.0, 0.0, 1.0, 0.0, 0.0, 1.0, 0.0, 0.0, 1.0, 0.0, 0.0, 0.0, 1.0, 0.0, 0.0, 1.0, 0.0, 0.0, 1.0, 0.0, 0.0, 1.0, 0.0, 0.0, 1.0, 0.0, 0.0, 1.0, 1.0, 0.0, 0.0, 1.0, 0.0, 0.0, 1.0, 0.0, 0.0, 1.0, 8.731e-07, 0.0, 1.0, 8.731e-07, 0.0, 1.0, 8.731e-07, 0.0, 1.0, 0.0, 0.0, 1.0, 0.0, 0.0, 1.0, 0.0, 0.0, 1.0, 0.0, 0.0, 1.0, 0.0, 0.0, 1.0, 0.0, 0.0, 1.0, -9.313e-06, 0.0, 1.0, -9.313e-06, 0.0, 1.0, -9.313e-06, 0.0, 1.0, 0.0, 0.0, 1.0, 0.0, 0.0, 1.0, 0.0, 0.0, 1.0, 0.0, 0.0, 1.0, 0.0, 0.0, 1.0, 0.0, 0.0, 1.0, 0.0, 0.0, 1.0, 0.0, 0.0, 1.0, 0.0, 0.0, 1.0, -4.657e-06, 0.0, 1.0, -4.657e-06, 0.0, 1.0, -4.657e-06, 0.0, 1.0, 1.242e-06, 0.0, 1.0, 1.242e-06, 0.0, 1.0, 1.242e-06, 0.0, 1.0, 0.0, 0.0, 1.0, 0.0, 0.0, 1.0, 0.0, 0.0, 1.0, 0.0, 0.0, 1.0, 0.0, 0.0, 1.0, 0.0, 0.0, 1.0, 0.0, 0.0, 1.0, 0.0, 0.0, 1.0, 0.0, 0.0, 1.0, 0.0, 0.0, 1.0, 0.0, 0.0, 1.0, 0.0, 0.0, 1.0, 0.0, 0.0, 1.0, 0.0, 0.0, 1.0, 0.0, 0.0, 1.0, 0.0, 0.0, 1.0, 0.0, 0.0, 1.0, 0.0, 0.0, 1.0, 0.0, 0.0, 1.0, 0.0, 0.0, 1.0, 0.0, 0.0, 1.0, -8.731e-07, 0.0, 1.0, -8.731e-07, 0.0, 1.0, -8.731e-07, 0.0, 1.0, 0.0, 0.0, 1.0, 0.0, 0.0, 1.0, 0.0, 0.0, 1.0, 0.0, 0.0, 1.0, 0.0, 0.0, 1.0, 0.0, 0.0, 1.0, 0.0, 0.0, 1.0, 0.0, 0.0, 1.0, 0.0, 0.0, 1.0, 0.0, 0.0, 1.0, 0.0, 0.0, 1.0, 0.0, 0.0, 1.0, 0.0, 0.0, 1.0, 0.0, 0.0, 1.0, 0.0, 0.0, 1.0, -1.164e-06, 0.0, 1.0, -1.164e-06, 0.0, 1.0, -1.164e-06, 0.0, 1.0, -6.209e-07, 0.0, 1.0, -6.209e-07, 0.0, 1.0, -6.209e-07, 0.0, 1.0, -4.657e-06, 0.0, 1.0, -4.657e-06, 0.0, 1.0, -4.657e-06, 0.0, 1.0, 1.164e-06, 0.0, 1.0, 1.164e-06, 0.0, 1.0, 1.164e-06, 0.0, 1.0, 4.657e-06, 0.0, 1.0, 4.657e-06, 0.0, 1.0, 4.657e-06, 0.0, -1.0, 0.0, 0.0, -1.0, 0.0, 0.0, -1.0, 0.0, 0.0, -1.0, 0.0, 0.0, -1.0, 0.0, 0.0, -1.0, 0.0, 0.0, -1.0, 0.0, 0.0, -1.0, 0.0, 0.0, -1.0, 0.0, 0.0, -1.0, -8.731e-07, 0.0, -1.0, -8.731e-07, 0.0, -1.0, -8.731e-07, 0.0, -1.0, 0.0, 0.0, -1.0, 0.0, 0.0, -1.0, 0.0, 0.0, -1.0, 0.0, 0.0, -1.0, 0.0, 0.0, -1.0, 0.0, 0.0, -1.0, 0.0, 0.0, -1.0, 0.0, 0.0, -1.0, 0.0, 0.0, -1.0, 0.0, 0.0, -1.0, 0.0, 0.0, -1.0, 0.0, 0.0, -1.0, 0.0, 0.0, -1.0, 0.0, 0.0, -1.0, 0.0, 0.0, -1.0, -1.164e-06, 0.0, -1.0, -1.164e-06, 0.0, -1.0, -1.164e-06, 0.0, -1.0, -6.209e-07, 0.0, -1.0, -6.209e-07, 0.0, -1.0, -6.209e-07, 0.0, -1.0, -4.657e-06, 0.0, -1.0, -4.657e-06, 0.0, -1.0, -4.657e-06, 0.0, -1.0, 1.164e-06, 0.0, -1.0, 1.164e-06, 0.0, -1.0, 1.164e-06, 0.0, -1.0, 4.657e-06, 0.0, -1.0, 4.657e-06, 0.0, -1.0, 4.657e-06, 0.0, -1.0, 0.0, 0.0, -1.0, 0.0, 0.0, -1.0, 0.0, 0.0, -1.0, 8.731e-07, 0.0, -1.0, 8.731e-07, 0.0, -1.0, 8.731e-07, 0.0, -1.0, 0.0, 0.0, -1.0, 0.0, 0.0, -1.0, 0.0, 0.0, -1.0, 0.0, 0.0, -1.0, 0.0, 0.0, -1.0, 0.0, 0.0, -1.0, -9.313e-06, 0.0, -1.0, -9.313e-06, 0.0, -1.0, -9.313e-06, 0.0, -1.0, 0.0, 0.0, -1.0, 0.0, 0.0, -1.0, 0.0, 0.0, -1.0, 0.0, 0.0, -1.0, 0.0, 0.0, -1.0, 0.0, 0.0, -1.0, 0.0, 0.0, -1.0, 0.0, 0.0, -1.0, 0.0, 0.0, -1.0, -4.657e-06, 0.0, -1.0, -4.657e-06, 0.0, -1.0, -4.657e-06, 0.0, -1.0, 1.242e-06, 0.0, -1.0, 1.242e-06, 0.0, -1.0, 1.242e-06, 0.0, -1.0, 0.0, 0.0, -1.0, 0.0, 0.0, -1.0, 0.0, 0.0, -1.0, 0.0, 0.0, -1.0, 0.0, 0.0, -1.0, 0.0, 0.0, -1.0, 0.0, 0.0, -1.0, 0.0, 0.0, -1.0, 0.0, 0.0, -1.0, 0.0, 0.0, -1.0, 0.0, 0.0, -1.0, 0.0, 0.0])] * 3)])
me_cube = bpy.data.meshes.new('Cube')
me_cube.from_pydata([(1.0, 1.0, 1.0), (1.0, 1.0, -1.0), (1.0, -1.0, 1.0), (1.0, -1.0, -1.0), (-1.0, 1.0, 1.0), (-1.0, 1.0, -1.0), (-1.0, -1.0, 1.0), (-1.0, -1.0, -1.0)], [], [(0, 4, 6, 2), (3, 2, 6, 7), (7, 6, 4, 5), (5, 1, 3, 7), (1, 0, 2, 3), (5, 4, 0, 1)])
_uv = me_cube.uv_layers.new(name='UVMap')
_uv.uv.foreach_set('vector', [0.625, 0.5, 0.875, 0.5, 0.875, 0.75, 0.625, 0.75, 0.375, 0.75, 0.625, 0.75, 0.625, 1.0, 0.375, 1.0, 0.375, 0.0, 0.625, 0.0, 0.625, 0.25, 0.375, 0.25, 0.125, 0.5, 0.375, 0.5, 0.375, 0.75, 0.125, 0.75, 0.375, 0.5, 0.625, 0.5, 0.625, 0.75, 0.375, 0.75, 0.375, 0.25, 0.625, 0.25, 0.625, 0.5, 0.375, 0.5])
me_cube.materials.append(mat_material)
me_cube.use_mirror_vertex_groups = False
me_cube.update()

# ---- objects
ob_group = bpy.data.objects.new('Group', me_group)
ob_cube = bpy.data.objects.new('Cube', me_cube)
ob_light = bpy.data.objects.new('Light', light_light)
ob_camera = bpy.data.objects.new('Camera', cam_camera)

# ---- transforms, parenting, visibility, modifiers, constraints
ob_group.location = (0.0, 0.0, 0.0)
ob_group.rotation_mode = 'QUATERNION'
ob_group.rotation_quaternion = (1.0, 0.0, 0.0, 0.0)
ob_cube.location = (0.0, 0.0, 0.0)
ob_cube.lock_rotations_4d = False
ob_cube.empty_display_type = 'ARROWS'
ob_cube.lineart.crease_threshold = 0.0
ob_light.location = (4.076, 1.005, 5.904)
ob_light.rotation_euler = (0.6503, 0.05522, 1.866)
ob_light.lock_rotations_4d = False
ob_light.empty_display_type = 'ARROWS'
ob_light.color = (0.0, 0.0, 0.0, 0.0)
ob_light.lineart.crease_threshold = 0.0
ob_camera.location = (7.359, -6.926, 4.958)
ob_camera.rotation_euler = (1.109, 0.0, 0.8149)
ob_camera.lock_rotations_4d = False
ob_camera.empty_display_type = 'ARROWS'
ob_camera.color = (0.0, 0.0, 0.0, 0.0)
ob_camera.display_type = 'WIRE'
ob_camera.lineart.crease_threshold = 0.0

# ---- collection membership
scene.collection.objects.link(ob_group)
col_collection.objects.link(ob_cube)
col_collection.objects.link(ob_light)
col_collection.objects.link(ob_camera)

# ---- scene / render settings (as saved in the file)
scene.camera = ob_camera
scene.frame_start = 1; scene.frame_end = 250; scene.frame_set(1)
scene.render.engine = 'BLENDER_EEVEE_NEXT'
scene.cycles.sampling_pattern = 'TABULATED_SOBOL'
scene.eevee.ray_tracing_options.trace_max_roughness = 0.0
bpy.context.view_layer.update()

